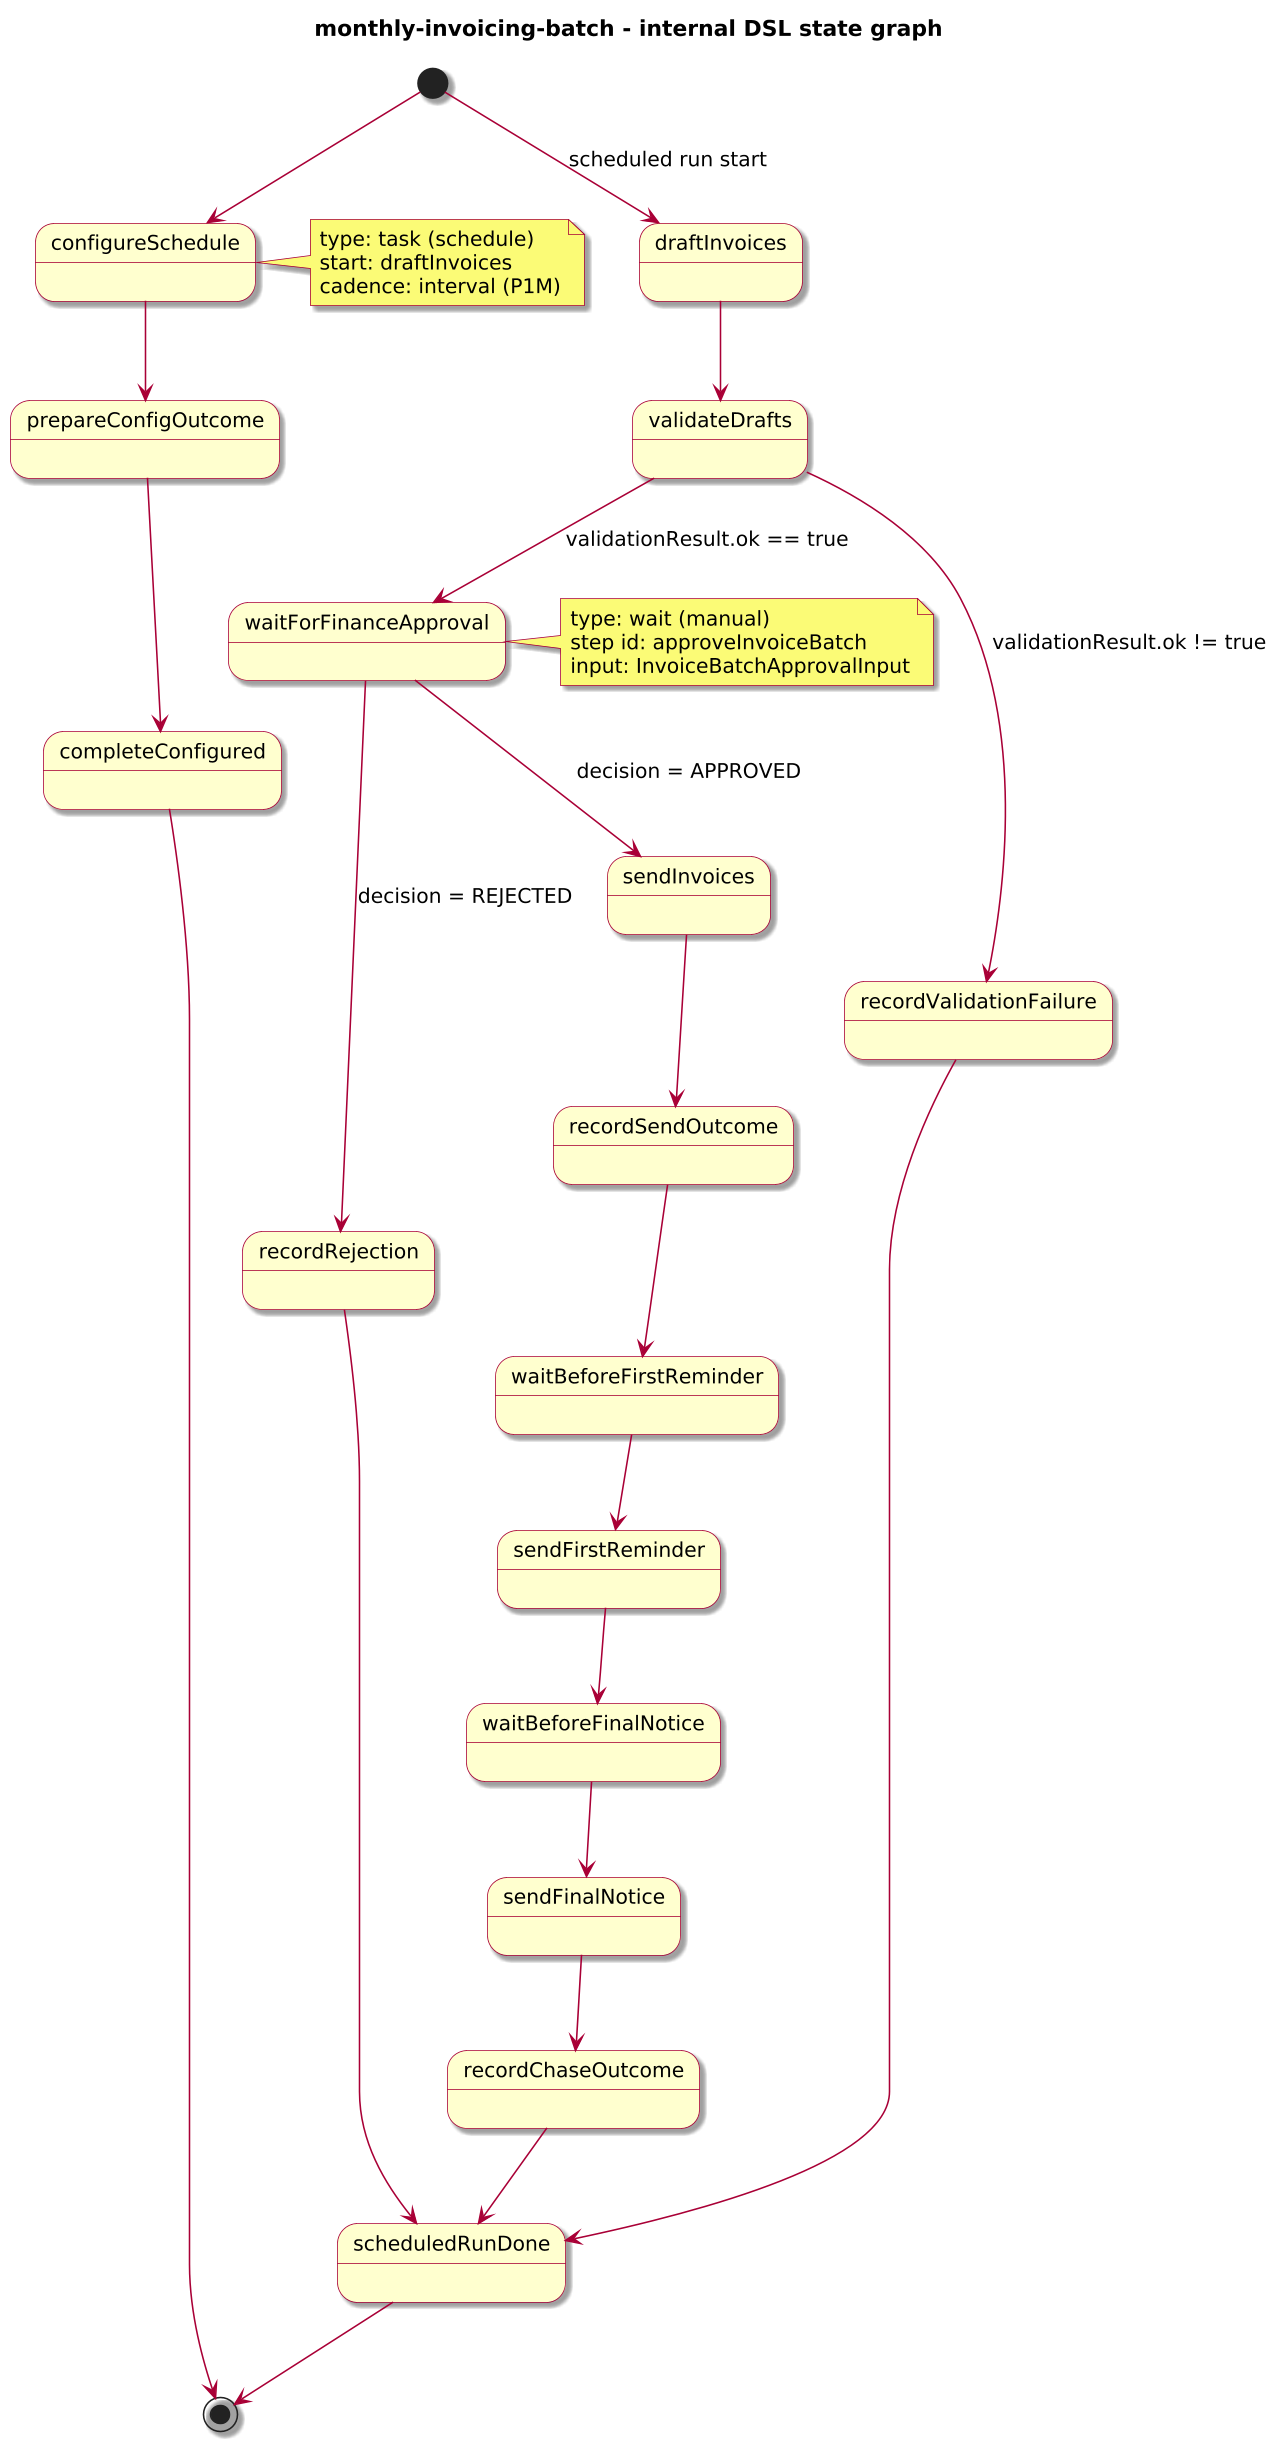

The diagram above was rendered by PlantUML. Its source (embedded in the PNG):
@startuml
!include journey-diagram-theme.puml
title monthly-invoicing-batch - internal DSL state graph

[*] --> configureSchedule

state configureSchedule
state prepareConfigOutcome
state completeConfigured

state draftInvoices
state validateDrafts
state waitForFinanceApproval
state recordValidationFailure
state recordRejection
state sendInvoices
state recordSendOutcome
state waitBeforeFirstReminder
state sendFirstReminder
state waitBeforeFinalNotice
state sendFinalNotice
state recordChaseOutcome
state scheduledRunDone

configureSchedule --> prepareConfigOutcome
prepareConfigOutcome --> completeConfigured
completeConfigured --> [*]

' scheduled runs (via schedule.start = draftInvoices)

[*] --> draftInvoices : scheduled run start
draftInvoices --> validateDrafts

validateDrafts --> waitForFinanceApproval : validationResult.ok == true
validateDrafts --> recordValidationFailure : validationResult.ok != true

waitForFinanceApproval --> sendInvoices : decision = APPROVED
waitForFinanceApproval --> recordRejection : decision = REJECTED

recordValidationFailure --> scheduledRunDone
recordRejection --> scheduledRunDone

sendInvoices --> recordSendOutcome
recordSendOutcome --> waitBeforeFirstReminder
waitBeforeFirstReminder --> sendFirstReminder
sendFirstReminder --> waitBeforeFinalNotice
waitBeforeFinalNotice --> sendFinalNotice
sendFinalNotice --> recordChaseOutcome
recordChaseOutcome --> scheduledRunDone

scheduledRunDone --> [*]

note right of configureSchedule
  type: task (schedule)
  start: draftInvoices
  cadence: interval (P1M)
end note

note right of waitForFinanceApproval
  type: wait (manual)
  step id: approveInvoiceBatch
  input: InvoiceBatchApprovalInput
end note

@enduml